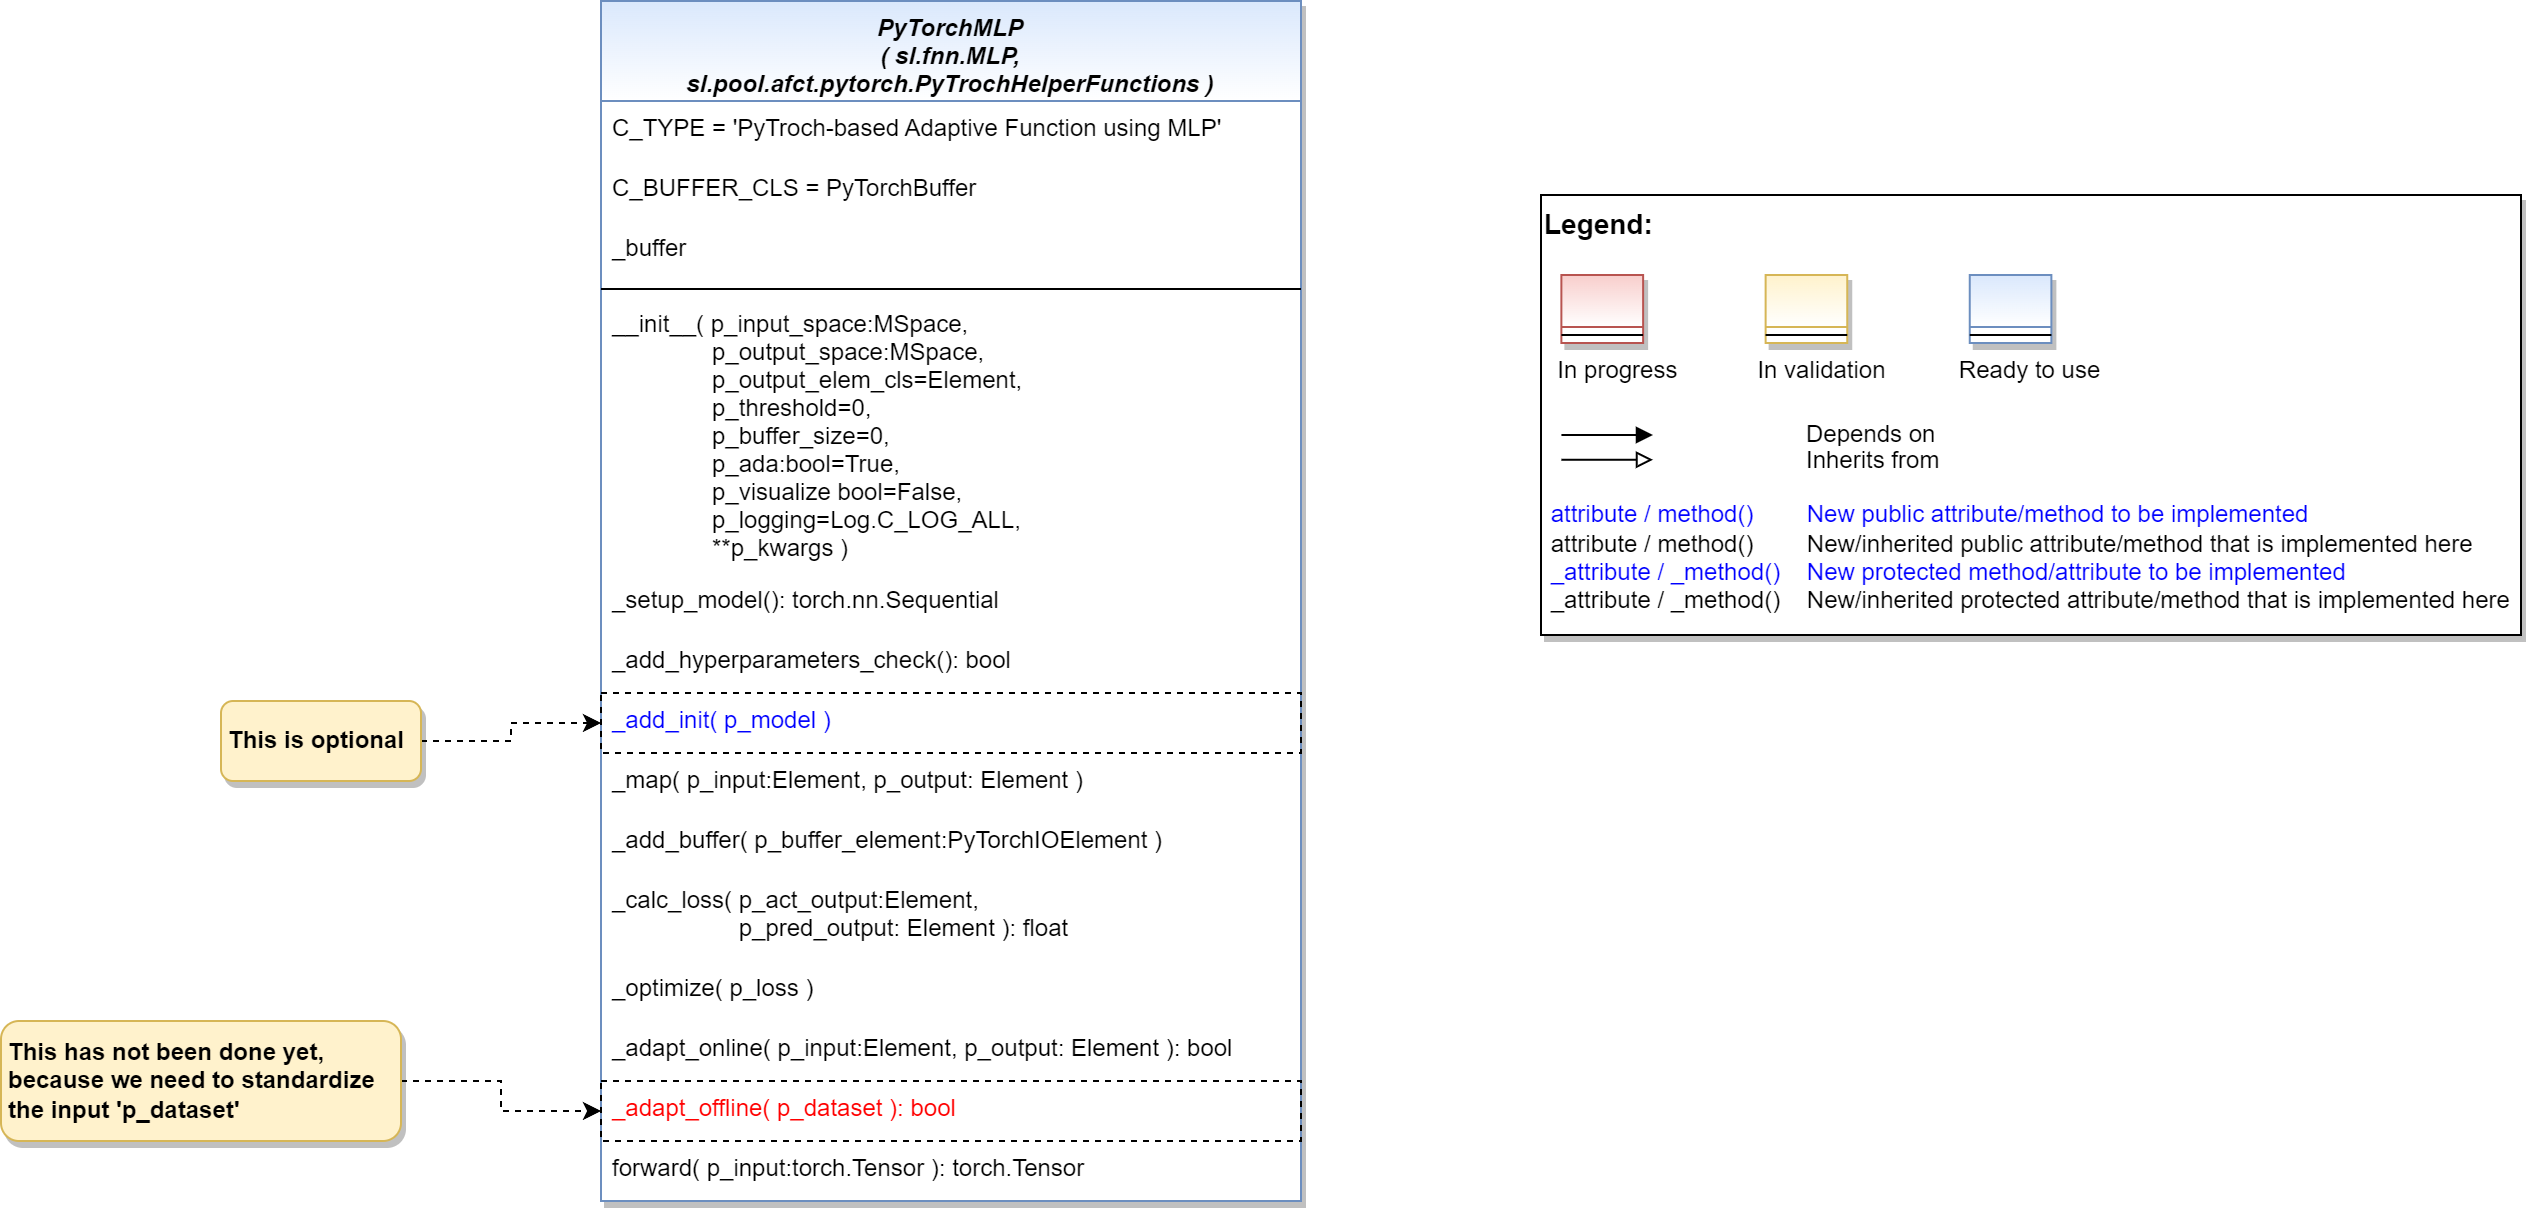

The diagram above was exported from draw.io. Its source (the exported page's mxGraphModel, read from the mxfile embedded in the PNG):
<mxGraphModel dx="1434" dy="956" grid="1" gridSize="10" guides="1" tooltips="1" connect="1" arrows="1" fold="1" page="1" pageScale="1" pageWidth="2336" pageHeight="1654" math="0" shadow="0">
  <root>
    <mxCell id="WIyWlLk6GJQsqaUBKTNV-0" />
    <mxCell id="WIyWlLk6GJQsqaUBKTNV-1" parent="WIyWlLk6GJQsqaUBKTNV-0" />
    <mxCell id="PYtmdeU6_NjjEdoNpoMM-2" value="" style="group" parent="WIyWlLk6GJQsqaUBKTNV-1" vertex="1" connectable="0">
      <mxGeometry x="1580" y="607" width="490" height="220" as="geometry" />
    </mxCell>
    <mxCell id="PYtmdeU6_NjjEdoNpoMM-3" value="&lt;font color=&quot;#000000&quot; size=&quot;1&quot;&gt;&lt;b style=&quot;font-size: 14px&quot;&gt;Legend:&lt;br&gt;&lt;/b&gt;&lt;/font&gt;&lt;br&gt;&lt;br&gt;&lt;br&gt;&lt;font color=&quot;#0000ff&quot; style=&quot;font-size: 6px&quot;&gt;&lt;br&gt;&lt;/font&gt;&lt;span style=&quot;color: rgb(0 , 0 , 0)&quot;&gt;&lt;font style=&quot;font-size: 4px&quot;&gt;&amp;nbsp; &amp;nbsp;&lt;/font&gt;&amp;nbsp;In progress&amp;nbsp; &amp;nbsp; &amp;nbsp; &amp;nbsp; &amp;nbsp; &amp;nbsp; In validation&amp;nbsp; &amp;nbsp; &amp;nbsp; &amp;nbsp; &amp;nbsp; &amp;nbsp;Ready to use&lt;/span&gt;&lt;font color=&quot;#000000&quot;&gt;&amp;nbsp;&lt;br&gt;&lt;/font&gt;&lt;font color=&quot;#0000ff&quot;&gt;&lt;br&gt;&lt;br&gt;&lt;br&gt;&lt;br&gt;&amp;nbsp;attribute / method()&amp;nbsp; &amp;nbsp; &amp;nbsp; &amp;nbsp; New public attribute/method to be implemented&lt;/font&gt;&lt;br&gt;&lt;font color=&quot;#000000&quot;&gt;&amp;nbsp;&lt;/font&gt;&lt;font color=&quot;#000000&quot;&gt;attribute / method()&lt;span&gt;&#09;&lt;/span&gt;&amp;nbsp; &amp;nbsp; &amp;nbsp; &amp;nbsp;New/inherited public attribute/method that is implemented here&lt;br&gt;&lt;/font&gt;&lt;font color=&quot;#0000ff&quot;&gt;&amp;nbsp;_attribute /&amp;nbsp;&lt;/font&gt;&lt;font color=&quot;#0000ff&quot;&gt;_method()&amp;nbsp; &amp;nbsp; New protected method/attribute to be implemented&lt;/font&gt;&lt;br&gt;&lt;font color=&quot;#000000&quot;&gt;&amp;nbsp;_attribute / _method()&amp;nbsp; &amp;nbsp; New/inherited protected attribute/method that is implemented here&lt;br&gt;&lt;/font&gt;&lt;font color=&quot;#000000&quot;&gt;&lt;br&gt;&lt;br&gt;&lt;br&gt;&lt;br&gt;&lt;br&gt;&lt;/font&gt;" style="text;html=1;align=left;verticalAlign=top;whiteSpace=wrap;rounded=0;fontColor=#006600;strokeColor=#000000;shadow=1;fillColor=#ffffff;" parent="PYtmdeU6_NjjEdoNpoMM-2" vertex="1">
      <mxGeometry width="489.99999999999994" height="220" as="geometry" />
    </mxCell>
    <mxCell id="PYtmdeU6_NjjEdoNpoMM-4" value="Depends on" style="endArrow=block;html=1;labelPosition=right;verticalLabelPosition=middle;align=left;verticalAlign=middle;endFill=1;fontSize=12;" parent="PYtmdeU6_NjjEdoNpoMM-2" edge="1">
      <mxGeometry x="-1623.1249999999998" y="-2180" width="51.041666666666664" height="50" as="geometry">
        <mxPoint x="10.20802398989899" y="120.00301587301601" as="sourcePoint" />
        <mxPoint x="55.990852272727174" y="120.00301587301601" as="targetPoint" />
        <mxPoint x="98" as="offset" />
        <Array as="points">
          <mxPoint x="30.624999999999996" y="120" />
        </Array>
      </mxGeometry>
    </mxCell>
    <mxCell id="PYtmdeU6_NjjEdoNpoMM-5" value="Inherits from" style="endArrow=block;html=1;labelPosition=right;verticalLabelPosition=middle;align=left;verticalAlign=middle;endFill=0;fontSize=12;" parent="PYtmdeU6_NjjEdoNpoMM-2" edge="1">
      <mxGeometry x="-1623.1249999999998" y="-2180" width="51.041666666666664" height="50" as="geometry">
        <mxPoint x="10.20802398989899" y="132.3846031746034" as="sourcePoint" />
        <mxPoint x="55.990852272727174" y="132.3846031746034" as="targetPoint" />
        <mxPoint x="98" y="1" as="offset" />
      </mxGeometry>
    </mxCell>
    <mxCell id="PYtmdeU6_NjjEdoNpoMM-6" value="" style="swimlane;fontStyle=3;align=center;verticalAlign=top;childLayout=stackLayout;horizontal=1;startSize=26;horizontalStack=0;resizeParent=1;resizeLast=0;collapsible=1;marginBottom=0;rounded=0;shadow=1;strokeWidth=1;fillColor=#f8cecc;strokeColor=#b85450;gradientColor=#ffffff;swimlaneFillColor=#ffffff;" parent="PYtmdeU6_NjjEdoNpoMM-2" vertex="1">
      <mxGeometry x="10.208333333333332" y="40" width="40.83333333333333" height="34" as="geometry">
        <mxRectangle x="230" y="140" width="160" height="26" as="alternateBounds" />
      </mxGeometry>
    </mxCell>
    <mxCell id="PYtmdeU6_NjjEdoNpoMM-7" value="" style="line;html=1;strokeWidth=1;align=left;verticalAlign=middle;spacingTop=-1;spacingLeft=3;spacingRight=3;rotatable=0;labelPosition=right;points=[];portConstraint=eastwest;" parent="PYtmdeU6_NjjEdoNpoMM-6" vertex="1">
      <mxGeometry y="26" width="40.83333333333333" height="8" as="geometry" />
    </mxCell>
    <mxCell id="PYtmdeU6_NjjEdoNpoMM-8" value="" style="swimlane;fontStyle=3;align=center;verticalAlign=top;childLayout=stackLayout;horizontal=1;startSize=26;horizontalStack=0;resizeParent=1;resizeLast=0;collapsible=1;marginBottom=0;rounded=0;shadow=1;strokeWidth=1;fillColor=#fff2cc;strokeColor=#d6b656;gradientColor=#ffffff;swimlaneFillColor=#ffffff;" parent="PYtmdeU6_NjjEdoNpoMM-2" vertex="1">
      <mxGeometry x="112.29166666666666" y="40" width="40.83333333333333" height="34" as="geometry">
        <mxRectangle x="230" y="140" width="160" height="26" as="alternateBounds" />
      </mxGeometry>
    </mxCell>
    <mxCell id="PYtmdeU6_NjjEdoNpoMM-9" value="" style="line;html=1;strokeWidth=1;align=left;verticalAlign=middle;spacingTop=-1;spacingLeft=3;spacingRight=3;rotatable=0;labelPosition=right;points=[];portConstraint=eastwest;" parent="PYtmdeU6_NjjEdoNpoMM-8" vertex="1">
      <mxGeometry y="26" width="40.83333333333333" height="8" as="geometry" />
    </mxCell>
    <mxCell id="PYtmdeU6_NjjEdoNpoMM-10" value="" style="swimlane;fontStyle=3;align=center;verticalAlign=top;childLayout=stackLayout;horizontal=1;startSize=26;horizontalStack=0;resizeParent=1;resizeLast=0;collapsible=1;marginBottom=0;rounded=0;shadow=1;strokeWidth=1;fillColor=#dae8fc;strokeColor=#6c8ebf;gradientColor=#ffffff;swimlaneFillColor=#ffffff;" parent="PYtmdeU6_NjjEdoNpoMM-2" vertex="1">
      <mxGeometry x="214.37499999999997" y="40" width="40.83333333333333" height="34" as="geometry">
        <mxRectangle x="230" y="140" width="160" height="26" as="alternateBounds" />
      </mxGeometry>
    </mxCell>
    <mxCell id="PYtmdeU6_NjjEdoNpoMM-11" value="" style="line;html=1;strokeWidth=1;align=left;verticalAlign=middle;spacingTop=-1;spacingLeft=3;spacingRight=3;rotatable=0;labelPosition=right;points=[];portConstraint=eastwest;" parent="PYtmdeU6_NjjEdoNpoMM-10" vertex="1">
      <mxGeometry y="26" width="40.83333333333333" height="8" as="geometry" />
    </mxCell>
    <mxCell id="SncPqhIfK4vceP6MfKm7-13" value="PyTorchMLP&#10;( sl.fnn.MLP,&#10;sl.pool.afct.pytorch.PyTrochHelperFunctions )" style="swimlane;fontStyle=3;align=center;verticalAlign=top;childLayout=stackLayout;horizontal=1;startSize=50;horizontalStack=0;resizeParent=1;resizeLast=0;collapsible=1;marginBottom=0;rounded=0;shadow=1;strokeWidth=1;fillColor=#dae8fc;strokeColor=#6c8ebf;swimlaneFillColor=#ffffff;gradientColor=#FFFFFF;" parent="WIyWlLk6GJQsqaUBKTNV-1" vertex="1">
      <mxGeometry x="1110" y="510" width="350" height="600" as="geometry">
        <mxRectangle x="230" y="140" width="160" height="26" as="alternateBounds" />
      </mxGeometry>
    </mxCell>
    <mxCell id="Vx3ww3wczgWbWjQ_IakF-0" value="C_TYPE = 'PyTroch-based Adaptive Function using MLP'" style="text;align=left;verticalAlign=top;spacingLeft=4;spacingRight=4;overflow=hidden;rotatable=0;points=[[0,0.5],[1,0.5]];portConstraint=eastwest;fontColor=#000000;" parent="SncPqhIfK4vceP6MfKm7-13" vertex="1">
      <mxGeometry y="50" width="350" height="30" as="geometry" />
    </mxCell>
    <mxCell id="Vx3ww3wczgWbWjQ_IakF-1" value="C_BUFFER_CLS = PyTorchBuffer" style="text;align=left;verticalAlign=top;spacingLeft=4;spacingRight=4;overflow=hidden;rotatable=0;points=[[0,0.5],[1,0.5]];portConstraint=eastwest;fontColor=#000000;" parent="SncPqhIfK4vceP6MfKm7-13" vertex="1">
      <mxGeometry y="80" width="350" height="30" as="geometry" />
    </mxCell>
    <mxCell id="Vx3ww3wczgWbWjQ_IakF-2" value="_buffer" style="text;align=left;verticalAlign=top;spacingLeft=4;spacingRight=4;overflow=hidden;rotatable=0;points=[[0,0.5],[1,0.5]];portConstraint=eastwest;fontColor=#000000;" parent="SncPqhIfK4vceP6MfKm7-13" vertex="1">
      <mxGeometry y="110" width="350" height="30" as="geometry" />
    </mxCell>
    <mxCell id="SncPqhIfK4vceP6MfKm7-14" value="" style="line;html=1;strokeWidth=1;align=left;verticalAlign=middle;spacingTop=-1;spacingLeft=3;spacingRight=3;rotatable=0;labelPosition=right;points=[];portConstraint=eastwest;" parent="SncPqhIfK4vceP6MfKm7-13" vertex="1">
      <mxGeometry y="140" width="350" height="8" as="geometry" />
    </mxCell>
    <mxCell id="Vx3ww3wczgWbWjQ_IakF-3" value="__init__( p_input_space:MSpace,&#10;               p_output_space:MSpace,&#10;               p_output_elem_cls=Element,&#10;               p_threshold=0,&#10;               p_buffer_size=0,&#10;               p_ada:bool=True, &#10;               p_visualize bool=False,&#10;               p_logging=Log.C_LOG_ALL,&#10;               **p_kwargs )" style="text;align=left;verticalAlign=top;spacingLeft=4;spacingRight=4;overflow=hidden;rotatable=0;points=[[0,0.5],[1,0.5]];portConstraint=eastwest;" parent="SncPqhIfK4vceP6MfKm7-13" vertex="1">
      <mxGeometry y="148" width="350" height="138" as="geometry" />
    </mxCell>
    <mxCell id="Vx3ww3wczgWbWjQ_IakF-4" value="_setup_model(): torch.nn.Sequential" style="text;align=left;verticalAlign=top;spacingLeft=4;spacingRight=4;overflow=hidden;rotatable=0;points=[[0,0.5],[1,0.5]];portConstraint=eastwest;fontColor=#000000;" parent="SncPqhIfK4vceP6MfKm7-13" vertex="1">
      <mxGeometry y="286" width="350" height="30" as="geometry" />
    </mxCell>
    <mxCell id="Vx3ww3wczgWbWjQ_IakF-5" value="_add_hyperparameters_check(): bool" style="text;align=left;verticalAlign=top;spacingLeft=4;spacingRight=4;overflow=hidden;rotatable=0;points=[[0,0.5],[1,0.5]];portConstraint=eastwest;fontColor=#000000;" parent="SncPqhIfK4vceP6MfKm7-13" vertex="1">
      <mxGeometry y="316" width="350" height="30" as="geometry" />
    </mxCell>
    <mxCell id="Vx3ww3wczgWbWjQ_IakF-6" value="_add_init( p_model )" style="text;align=left;verticalAlign=top;spacingLeft=4;spacingRight=4;overflow=hidden;rotatable=0;points=[[0,0.5],[1,0.5]];portConstraint=eastwest;fontColor=#0000FF;strokeColor=default;dashed=1;" parent="SncPqhIfK4vceP6MfKm7-13" vertex="1">
      <mxGeometry y="346" width="350" height="30" as="geometry" />
    </mxCell>
    <mxCell id="Vx3ww3wczgWbWjQ_IakF-9" value="_map( p_input:Element, p_output: Element )" style="text;align=left;verticalAlign=top;spacingLeft=4;spacingRight=4;overflow=hidden;rotatable=0;points=[[0,0.5],[1,0.5]];portConstraint=eastwest;fontColor=#000000;" parent="SncPqhIfK4vceP6MfKm7-13" vertex="1">
      <mxGeometry y="376" width="350" height="30" as="geometry" />
    </mxCell>
    <mxCell id="Vx3ww3wczgWbWjQ_IakF-10" value="_add_buffer( p_buffer_element:PyTorchIOElement )" style="text;align=left;verticalAlign=top;spacingLeft=4;spacingRight=4;overflow=hidden;rotatable=0;points=[[0,0.5],[1,0.5]];portConstraint=eastwest;fontColor=#000000;" parent="SncPqhIfK4vceP6MfKm7-13" vertex="1">
      <mxGeometry y="406" width="350" height="30" as="geometry" />
    </mxCell>
    <mxCell id="Vx3ww3wczgWbWjQ_IakF-11" value="_calc_loss( p_act_output:Element,&#10;                   p_pred_output: Element ): float" style="text;align=left;verticalAlign=top;spacingLeft=4;spacingRight=4;overflow=hidden;rotatable=0;points=[[0,0.5],[1,0.5]];portConstraint=eastwest;fontColor=#000000;" parent="SncPqhIfK4vceP6MfKm7-13" vertex="1">
      <mxGeometry y="436" width="350" height="44" as="geometry" />
    </mxCell>
    <mxCell id="Vx3ww3wczgWbWjQ_IakF-12" value="_optimize( p_loss )" style="text;align=left;verticalAlign=top;spacingLeft=4;spacingRight=4;overflow=hidden;rotatable=0;points=[[0,0.5],[1,0.5]];portConstraint=eastwest;fontColor=#000000;" parent="SncPqhIfK4vceP6MfKm7-13" vertex="1">
      <mxGeometry y="480" width="350" height="30" as="geometry" />
    </mxCell>
    <mxCell id="Vx3ww3wczgWbWjQ_IakF-13" value="_adapt_online( p_input:Element, p_output: Element ): bool" style="text;align=left;verticalAlign=top;spacingLeft=4;spacingRight=4;overflow=hidden;rotatable=0;points=[[0,0.5],[1,0.5]];portConstraint=eastwest;fontColor=#000000;" parent="SncPqhIfK4vceP6MfKm7-13" vertex="1">
      <mxGeometry y="510" width="350" height="30" as="geometry" />
    </mxCell>
    <mxCell id="Vx3ww3wczgWbWjQ_IakF-14" value="_adapt_offline( p_dataset ): bool" style="text;align=left;verticalAlign=top;spacingLeft=4;spacingRight=4;overflow=hidden;rotatable=0;points=[[0,0.5],[1,0.5]];portConstraint=eastwest;fontColor=#FF0000;strokeColor=default;dashed=1;" parent="SncPqhIfK4vceP6MfKm7-13" vertex="1">
      <mxGeometry y="540" width="350" height="30" as="geometry" />
    </mxCell>
    <mxCell id="Vx3ww3wczgWbWjQ_IakF-17" value="forward( p_input:torch.Tensor ): torch.Tensor" style="text;align=left;verticalAlign=top;spacingLeft=4;spacingRight=4;overflow=hidden;rotatable=0;points=[[0,0.5],[1,0.5]];portConstraint=eastwest;fontColor=#000000;" parent="SncPqhIfK4vceP6MfKm7-13" vertex="1">
      <mxGeometry y="570" width="350" height="30" as="geometry" />
    </mxCell>
    <mxCell id="Vx3ww3wczgWbWjQ_IakF-8" style="edgeStyle=orthogonalEdgeStyle;rounded=0;orthogonalLoop=1;jettySize=auto;html=1;exitX=1;exitY=0.5;exitDx=0;exitDy=0;entryX=0;entryY=0.5;entryDx=0;entryDy=0;fontColor=#0000FF;dashed=1;" parent="WIyWlLk6GJQsqaUBKTNV-1" source="Vx3ww3wczgWbWjQ_IakF-7" target="Vx3ww3wczgWbWjQ_IakF-6" edge="1">
      <mxGeometry relative="1" as="geometry" />
    </mxCell>
    <mxCell id="Vx3ww3wczgWbWjQ_IakF-7" value="This is optional" style="rounded=1;whiteSpace=wrap;html=1;fillColor=#fff2cc;strokeColor=#d6b656;shadow=1;fontStyle=1;align=left;spacingLeft=2;" parent="WIyWlLk6GJQsqaUBKTNV-1" vertex="1">
      <mxGeometry x="920" y="860" width="100" height="40" as="geometry" />
    </mxCell>
    <mxCell id="Vx3ww3wczgWbWjQ_IakF-16" style="edgeStyle=orthogonalEdgeStyle;rounded=0;orthogonalLoop=1;jettySize=auto;html=1;exitX=1;exitY=0.5;exitDx=0;exitDy=0;entryX=0;entryY=0.5;entryDx=0;entryDy=0;dashed=1;fontColor=#FF0000;" parent="WIyWlLk6GJQsqaUBKTNV-1" source="Vx3ww3wczgWbWjQ_IakF-15" target="Vx3ww3wczgWbWjQ_IakF-14" edge="1">
      <mxGeometry relative="1" as="geometry" />
    </mxCell>
    <mxCell id="Vx3ww3wczgWbWjQ_IakF-15" value="This has not been done yet, because we need to standardize the input 'p_dataset'" style="rounded=1;whiteSpace=wrap;html=1;fillColor=#fff2cc;strokeColor=#d6b656;shadow=1;fontStyle=1;align=left;spacingLeft=2;" parent="WIyWlLk6GJQsqaUBKTNV-1" vertex="1">
      <mxGeometry x="810" y="1020" width="200" height="60" as="geometry" />
    </mxCell>
  </root>
</mxGraphModel>